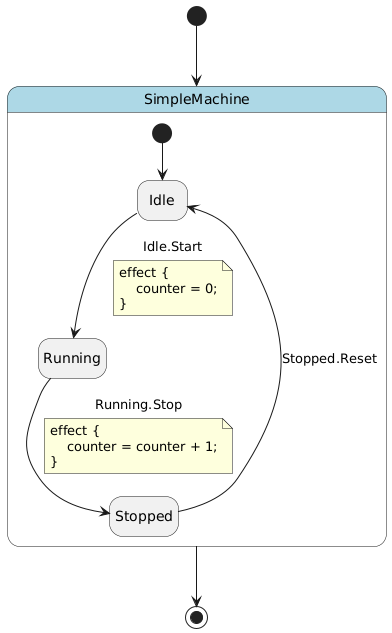

The diagram above was rendered by PlantUML. Its source (embedded in the PNG):
@startuml
hide empty description

skinparam state {
  BackgroundColor<<pseudo>> LightGray
  BackgroundColor<<composite>> LightBlue
  BorderColor<<pseudo>> Gray
  FontStyle<<pseudo>> italic
}

state "SimpleMachine" as simple_machine <<composite>> {
    state "Idle" as simple_machine__idle
    state "Running" as simple_machine__running
    state "Stopped" as simple_machine__stopped
    [*] --> simple_machine__idle
    simple_machine__idle --> simple_machine__running : Idle.Start
    note on link
    effect {
        counter = 0;
    }
    end note
    simple_machine__running --> simple_machine__stopped : Running.Stop
    note on link
    effect {
        counter = counter + 1;
    }
    end note
    simple_machine__stopped --> simple_machine__idle : Stopped.Reset
}
[*] --> simple_machine
simple_machine --> [*]
@enduml